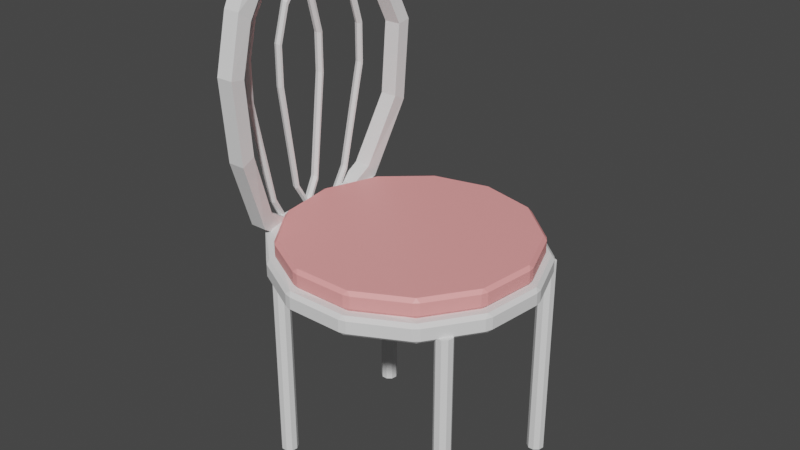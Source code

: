 # Source: chair.blend  (saved by Blender 2.93.21; exported with 4.5.12 LTS)
import bpy
from mathutils import Matrix  # noqa: F401  (used for matrix-valued properties, if any)

bpy.ops.wm.read_factory_settings(use_empty=True)
scene = bpy.context.scene
scene.name = 'Scene'

# ---- collections
col_collection = bpy.data.collections.new('Collection'); scene.collection.children.link(col_collection)

# ---- materials (node trees are filled in below, after node groups)
mat_roof4 = bpy.data.materials.new('roof4')
mat_roof4.use_transparent_shadow = False

# ---- material node trees
mat_roof4.use_nodes = True; mat_roof4.node_tree.nodes.clear()
_N = mat_roof4.node_tree.nodes; _L = mat_roof4.node_tree.links
n0 = _N.new('ShaderNodeBsdfPrincipled'); n0.name = 'Principled BSDF'; n0.location = (10, 300)
n0.distribution = 'GGX'
n0.subsurface_method = 'BURLEY'
n0.inputs[0].default_value = (1.0, 0.3718, 0.3659, 1.0)
n0.inputs[3].default_value = 1.45
n0.inputs[27].default_value = (0.0, 0.0, 0.0, 1.0)
n0.inputs[28].default_value = 1.0
n1 = _N.new('ShaderNodeOutputMaterial'); n1.name = 'Material Output'; n1.location = (300, 300)
_L.new(n0.outputs[0], n1.inputs[0])
n1.is_active_output = True

# ---- world
world_world = bpy.data.worlds.new('World'); scene.world = world_world
world_world.use_nodes = True; world_world.node_tree.nodes.clear()
_N = world_world.node_tree.nodes; _L = world_world.node_tree.links
n0 = _N.new('ShaderNodeOutputWorld'); n0.name = 'World Output'; n0.location = (300, 300)
n1 = _N.new('ShaderNodeBackground'); n1.name = 'Background'; n1.location = (10, 300)
n1.inputs[0].default_value = (0.05088, 0.05088, 0.05088, 1.0)
_L.new(n1.outputs[0], n0.inputs[0])
n0.is_active_output = True
world_world.color = (0.05088, 0.05088, 0.05088)
world_world.use_sun_shadow = False
world_world.sun_shadow_jitter_overblur = 0.0

# ---- meshes
me_cube_110 = bpy.data.meshes.new('Cube.110')
me_cube_110.from_pydata([(-0.365, -0.365, -0.365), (-0.365, -0.365, 0.365), (-0.365, 0.365, -0.365), (-0.365, 0.365, 0.365), (0.365, -0.365, -0.365), (0.365, -0.365, 0.365), (0.365, 0.365, -0.365), (0.365, 0.365, 0.365)], [], [(0, 1, 3, 2), (2, 3, 7, 6), (6, 7, 5, 4), (4, 5, 1, 0), (2, 6, 4, 0), (7, 3, 1, 5)])
_uv = me_cube_110.uv_layers.new(name='UVMap')
_uv.uv.foreach_set('vector', [0.375, 0.0, 0.625, 0.0, 0.625, 0.25, 0.375, 0.25, 0.375, 0.25, 0.625, 0.25, 0.625, 0.5, 0.375, 0.5, 0.375, 0.5, 0.625, 0.5, 0.625, 0.75, 0.375, 0.75, 0.375, 0.75, 0.625, 0.75, 0.625, 1.0, 0.375, 1.0, 0.125, 0.5, 0.375, 0.5, 0.375, 0.75, 0.125, 0.75, 0.625, 0.5, 0.875, 0.5, 0.875, 0.75, 0.625, 0.75])
me_cube_110.use_remesh_fix_poles = True
me_cube_110.use_remesh_preserve_attributes = False
me_cube_110.update()
me_cylinder_091 = bpy.data.meshes.new('Cylinder.091')
me_cylinder_091.from_pydata([(-0.08805, 0.4996, -0.1876), (-0.08805, 0.4996, 0.1876), (0.2889, 0.4737, -0.1876), (0.2889, 0.4737, 0.1876), (0.6483, 0.3305, -0.4253), (0.6483, 0.3305, -0.05015), (0.8079, 0.1027, -0.6735), (0.8079, 0.1027, -0.2983), (0.8149, -0.1575, -0.6735), (0.8149, -0.1575, -0.2983), (0.6677, -0.3904, -0.4253), (0.6677, -0.3904, -0.05015), (0.3163, -0.5428, -0.1876), (0.3163, -0.5428, 0.1876), (-0.05894, -0.5796, -0.1876), (-0.05894, -0.5796, 0.1876), (-0.309, -0.4925, -0.353), (-0.309, -0.4925, 0.02221), (-0.4913, -0.3015, -0.8182), (-0.4913, -0.3015, -0.443), (-0.5047, -0.05018, -1.123), (-0.5047, -0.05018, -0.7425), (-0.505, 0.2037, -0.8182), (-0.505, 0.2037, -0.443), (-0.3331, 0.4021, -0.353), (-0.3331, 0.4021, 0.02221), (0.2606, 0.411, -0.1876), (-0.0761, 0.4337, -0.1876), (-0.0761, 0.4337, 0.1876), (0.2606, 0.411, 0.1876), (0.5863, 0.2853, -0.4253), (0.5863, 0.2853, -0.05015), (0.7264, 0.08538, -0.5184), (0.7264, 0.08538, -0.1432), (0.7326, -0.143, -0.5184), (0.7326, -0.143, -0.1432), (0.6034, -0.3474, -0.4253), (0.6034, -0.3474, -0.05015), (0.2847, -0.4811, -0.1876), (0.2847, -0.4811, 0.1876), (-0.05054, -0.5134, -0.1876), (-0.05054, -0.5134, 0.1876), (-0.2625, -0.437, -0.322), (-0.2625, -0.437, 0.05323), (-0.4174, -0.2693, -0.6425), (-0.4174, -0.2693, -0.2673), (-0.4203, -0.04877, -0.8182), (-0.4203, -0.04877, -0.443), (-0.4294, 0.1741, -0.6425), (-0.4294, 0.1741, -0.2673), (-0.2837, 0.3482, -0.322), (-0.2837, 0.3482, 0.05323)], [], [(0, 2, 3, 1), (2, 4, 5, 3), (4, 6, 7, 5), (6, 8, 9, 7), (8, 10, 11, 9), (10, 12, 13, 11), (12, 14, 15, 13), (14, 16, 17, 15), (16, 18, 19, 17), (18, 20, 21, 19), (20, 22, 23, 21), (22, 24, 25, 23), (24, 0, 1, 25), (27, 28, 29, 26), (26, 29, 31, 30), (30, 31, 33, 32), (32, 33, 35, 34), (34, 35, 37, 36), (36, 37, 39, 38), (38, 39, 41, 40), (40, 41, 43, 42), (42, 43, 45, 44), (44, 45, 47, 46), (46, 47, 49, 48), (48, 49, 51, 50), (50, 51, 28, 27), (3, 5, 31, 29), (13, 15, 41, 39), (23, 25, 51, 49), (10, 8, 34, 36), (20, 18, 44, 46), (9, 11, 37, 35), (19, 21, 47, 45), (6, 4, 30, 32), (16, 14, 40, 42), (0, 24, 50, 27), (2, 0, 27, 26), (5, 7, 33, 31), (15, 17, 43, 41), (25, 1, 28, 51), (12, 10, 36, 38), (22, 20, 46, 48), (1, 3, 29, 28), (11, 13, 39, 37), (21, 23, 49, 47), (8, 6, 32, 34), (18, 16, 42, 44), (7, 9, 35, 33), (17, 19, 45, 43), (4, 2, 26, 30), (14, 12, 38, 40), (24, 22, 48, 50)])
_uv = me_cylinder_091.uv_layers.new(name='UVMap')
_uv.uv.foreach_set('vector', [1.0, 0.0, 0.9231, 0.0, 0.9231, 1.0, 1.0, 1.0, 0.9231, 0.0, 0.8462, 0.0, 0.8462, 1.0, 0.9231, 1.0, 0.8462, 0.0, 0.7692, 0.0, 0.7692, 1.0, 0.8462, 1.0, 0.7692, 0.0, 0.6923, 0.0, 0.6923, 1.0, 0.7692, 1.0, 0.6923, 0.0, 0.6154, 0.0, 0.6154, 1.0, 0.6923, 1.0, 0.6154, 0.0, 0.5385, 0.0, 0.5385, 1.0, 0.6154, 1.0, 0.5385, 0.0, 0.4615, 0.0, 0.4615, 1.0, 0.5385, 1.0, 0.4615, 0.0, 0.3846, 0.0, 0.3846, 1.0, 0.4615, 1.0, 0.3846, 0.0, 0.3077, 0.0, 0.3077, 1.0, 0.3846, 1.0, 0.3077, 0.0, 0.2308, 0.0, 0.2308, 1.0, 0.3077, 1.0, 0.2308, 0.0, 0.1538, 0.0, 0.1538, 1.0, 0.2308, 1.0, 0.1538, 0.0, 0.07692, 0.0, 0.07692, 1.0, 0.1538, 1.0, 0.07692, 0.0, 4.47e-08, 0.0, 4.47e-08, 1.0, 0.07692, 1.0, 1.0, 0.0, 1.0, 1.0, 0.9231, 1.0, 0.9231, 0.0, 0.9231, 0.0, 0.9231, 1.0, 0.8462, 1.0, 0.8462, 0.0, 0.8462, 0.0, 0.8462, 1.0, 0.7692, 1.0, 0.7692, 0.0, 0.7692, 0.0, 0.7692, 1.0, 0.6923, 1.0, 0.6923, 0.0, 0.6923, 0.0, 0.6923, 1.0, 0.6154, 1.0, 0.6154, 0.0, 0.6154, 0.0, 0.6154, 1.0, 0.5385, 1.0, 0.5385, 0.0, 0.5385, 0.0, 0.5385, 1.0, 0.4615, 1.0, 0.4615, 0.0, 0.4615, 0.0, 0.4615, 1.0, 0.3846, 1.0, 0.3846, 0.0, 0.3846, 0.0, 0.3846, 1.0, 0.3077, 1.0, 0.3077, 0.0, 0.3077, 0.0, 0.3077, 1.0, 0.2308, 1.0, 0.2308, 0.0, 0.2308, 0.0, 0.2308, 1.0, 0.1538, 1.0, 0.1538, 0.0, 0.1538, 0.0, 0.1538, 1.0, 0.07692, 1.0, 0.07692, 0.0, 0.07692, 0.0, 0.07692, 1.0, 4.47e-08, 1.0, 4.47e-08, 0.0, 0.9231, 1.0, 0.8462, 1.0, 0.8462, 1.0, 0.9231, 1.0, 0.5385, 1.0, 0.4615, 1.0, 0.4615, 1.0, 0.5385, 1.0, 0.1538, 1.0, 0.07692, 1.0, 0.07692, 1.0, 0.1538, 1.0, 0.6154, 0.0, 0.6923, 0.0, 0.6923, 0.0, 0.6154, 0.0, 0.2308, 0.0, 0.3077, 0.0, 0.3077, 0.0, 0.2308, 0.0, 0.6923, 1.0, 0.6154, 1.0, 0.6154, 1.0, 0.6923, 1.0, 0.3077, 1.0, 0.2308, 1.0, 0.2308, 1.0, 0.3077, 1.0, 0.7692, 0.0, 0.8462, 0.0, 0.8462, 0.0, 0.7692, 0.0, 0.3846, 0.0, 0.4615, 0.0, 0.4615, 0.0, 0.3846, 0.0, 4.47e-08, 0.0, 0.07692, 0.0, 0.07692, 0.0, 4.47e-08, 0.0, 0.9231, 0.0, 1.0, 0.0, 1.0, 0.0, 0.9231, 0.0, 0.8462, 1.0, 0.7692, 1.0, 0.7692, 1.0, 0.8462, 1.0, 0.4615, 1.0, 0.3846, 1.0, 0.3846, 1.0, 0.4615, 1.0, 0.07692, 1.0, 4.47e-08, 1.0, 4.47e-08, 1.0, 0.07692, 1.0, 0.5385, 0.0, 0.6154, 0.0, 0.6154, 0.0, 0.5385, 0.0, 0.1538, 0.0, 0.2308, 0.0, 0.2308, 0.0, 0.1538, 0.0, 1.0, 1.0, 0.9231, 1.0, 0.9231, 1.0, 1.0, 1.0, 0.6154, 1.0, 0.5385, 1.0, 0.5385, 1.0, 0.6154, 1.0, 0.2308, 1.0, 0.1538, 1.0, 0.1538, 1.0, 0.2308, 1.0, 0.6923, 0.0, 0.7692, 0.0, 0.7692, 0.0, 0.6923, 0.0, 0.3077, 0.0, 0.3846, 0.0, 0.3846, 0.0, 0.3077, 0.0, 0.7692, 1.0, 0.6923, 1.0, 0.6923, 1.0, 0.7692, 1.0, 0.3846, 1.0, 0.3077, 1.0, 0.3077, 1.0, 0.3846, 1.0, 0.8462, 0.0, 0.9231, 0.0, 0.9231, 0.0, 0.8462, 0.0, 0.4615, 0.0, 0.5385, 0.0, 0.5385, 0.0, 0.4615, 0.0, 0.07692, 0.0, 0.1538, 0.0, 0.1538, 0.0, 0.07692, 0.0])
me_cylinder_091.use_remesh_fix_poles = True
me_cylinder_091.use_remesh_preserve_attributes = False
me_cylinder_091.update()
me_cylinder_092 = bpy.data.meshes.new('Cylinder.092')
me_cylinder_092.from_pydata([(-4.657e-10, 0.6027, -0.045), (-0.01628, 0.616, -0.02823), (0.01628, 0.616, -0.02823), (4.657e-10, 0.6027, 0.045), (0.01628, 0.616, 0.02823), (-0.01628, 0.616, 0.02823), (0.2801, 0.5337, -0.045), (0.2718, 0.553, -0.02823), (0.3007, 0.5379, -0.02823), (0.2801, 0.5337, 0.045), (0.3007, 0.5379, 0.02823), (0.2718, 0.553, 0.02823), (0.496, 0.3424, -0.045), (0.4977, 0.3633, -0.02823), (0.5162, 0.3365, -0.02823), (0.496, 0.3424, 0.045), (0.5162, 0.3365, 0.02823), (0.4977, 0.3633, 0.02823), (0.5983, 0.07265, -0.045), (0.6095, 0.09041, -0.02823), (0.6135, 0.05808, -0.02823), (0.5983, 0.07265, 0.045), (0.6135, 0.05808, 0.02823), (0.6095, 0.09041, 0.02823), (0.5636, -0.2137, -0.045), (0.5817, -0.2032, -0.02823), (0.5702, -0.2337, -0.02823), (0.5636, -0.2137, 0.045), (0.5702, -0.2337, 0.02823), (0.5817, -0.2032, 0.02823), (0.3997, -0.4511, -0.045), (0.4207, -0.4503, -0.02823), (0.3963, -0.4719, -0.02823), (0.3997, -0.4511, 0.045), (0.3963, -0.4719, 0.02823), (0.4207, -0.4503, 0.02823), (0.1442, -0.5852, -0.045), (0.1632, -0.5942, -0.02823), (0.1316, -0.602, -0.02823), (0.1442, -0.5852, 0.045), (0.1316, -0.602, 0.02823), (0.1632, -0.5942, 0.02823), (-0.1442, -0.5852, -0.045), (-0.1316, -0.602, -0.02823), (-0.1632, -0.5942, -0.02823), (-0.1442, -0.5852, 0.045), (-0.1632, -0.5942, 0.02823), (-0.1316, -0.602, 0.02823), (-0.3997, -0.4511, -0.045), (-0.3963, -0.4719, -0.02823), (-0.4207, -0.4503, -0.02823), (-0.3997, -0.4511, 0.045), (-0.4207, -0.4503, 0.02823), (-0.3963, -0.4719, 0.02823), (-0.5945, -0.2137, -0.045), (-0.6011, -0.2337, -0.02823), (-0.6127, -0.2032, -0.02823), (-0.5785, -0.2732, 0.0986), (-0.5966, -0.2627, 0.08183), (-0.5851, -0.2931, 0.08183), (-0.5983, 0.01587, -0.045), (-0.6135, 0.001308, -0.02823), (-0.6095, 0.03364, -0.02823), (-0.5961, 0.01587, 0.045), (-0.6073, 0.03364, 0.02823), (-0.6113, 0.001308, 0.02823), (-0.569, 0.2692, -0.04925), (-0.5892, 0.2634, -0.03248), (-0.5707, 0.2902, -0.03248), (-0.569, 0.3087, 0.121), (-0.5707, 0.3296, 0.1042), (-0.5892, 0.3028, 0.1042), (-0.2801, 0.5337, -0.045), (-0.3007, 0.5379, -0.02823), (-0.2718, 0.553, -0.02823), (-0.2801, 0.5337, 0.045), (-0.2718, 0.553, 0.02823), (-0.3007, 0.5379, 0.02823)], [], [(74, 76, 5, 1), (14, 16, 23, 19), (20, 22, 29, 25), (26, 28, 35, 31), (32, 34, 41, 37), (38, 40, 47, 43), (44, 46, 53, 49), (50, 52, 59, 55), (56, 58, 65, 61), (62, 64, 71, 67), (68, 70, 77, 73), (8, 10, 17, 13), (9, 3, 75, 69, 63, 57, 51, 45, 39, 33, 27, 21, 15), (2, 4, 11, 7), (0, 1, 2), (3, 4, 5), (6, 7, 8), (9, 10, 11), (12, 13, 14), (15, 16, 17), (18, 19, 20), (21, 22, 23), (24, 25, 26), (27, 28, 29), (30, 31, 32), (33, 34, 35), (36, 37, 38), (39, 40, 41), (42, 43, 44), (45, 46, 47), (48, 49, 50), (51, 52, 53), (54, 55, 56), (57, 58, 59), (60, 61, 62), (63, 64, 65), (66, 67, 68), (69, 70, 71), (72, 73, 74), (75, 76, 77), (2, 7, 6, 0), (11, 4, 3, 9), (1, 5, 4, 2), (10, 8, 7, 11), (8, 13, 12, 6), (17, 10, 9, 15), (16, 14, 13, 17), (14, 19, 18, 12), (23, 16, 15, 21), (22, 20, 19, 23), (20, 25, 24, 18), (29, 22, 21, 27), (28, 26, 25, 29), (26, 31, 30, 24), (35, 28, 27, 33), (34, 32, 31, 35), (32, 37, 36, 30), (41, 34, 33, 39), (40, 38, 37, 41), (38, 43, 42, 36), (47, 40, 39, 45), (46, 44, 43, 47), (44, 49, 48, 42), (53, 46, 45, 51), (52, 50, 49, 53), (50, 55, 54, 48), (59, 52, 51, 57), (58, 56, 55, 59), (56, 61, 60, 54), (65, 58, 57, 63), (64, 62, 61, 65), (62, 67, 66, 60), (71, 64, 63, 69), (70, 68, 67, 71), (68, 73, 72, 66), (77, 70, 69, 75), (76, 74, 73, 77), (74, 1, 0, 72), (5, 76, 75, 3), (0, 6, 12, 18, 24, 30, 36, 42, 48, 54, 60, 66, 72)])
_uv = me_cylinder_092.uv_layers.new(name='UVMap')
_uv.uv.foreach_set('vector', [0.07258, 0.5932, 0.07258, 0.9068, 0.004347, 0.9068, 0.004347, 0.5932, 0.8418, 0.5932, 0.8418, 0.9068, 0.7736, 0.9068, 0.7736, 0.5932, 0.7649, 0.5932, 0.7649, 0.9068, 0.6967, 0.9068, 0.6967, 0.5932, 0.688, 0.5932, 0.688, 0.9068, 0.6197, 0.9068, 0.6197, 0.5932, 0.611, 0.5932, 0.611, 0.9068, 0.5428, 0.9068, 0.5428, 0.5932, 0.5341, 0.5932, 0.5341, 0.9068, 0.4659, 0.9068, 0.4659, 0.5932, 0.4572, 0.5932, 0.4572, 0.9068, 0.389, 0.9068, 0.389, 0.5932, 0.3803, 0.5932, 0.3803, 0.9068, 0.312, 0.9068, 0.312, 0.5932, 0.3033, 0.5932, 0.3033, 0.9068, 0.2351, 0.9068, 0.2351, 0.5932, 0.2264, 0.5932, 0.2264, 0.9068, 0.1582, 0.9068, 0.1582, 0.5932, 0.1495, 0.5932, 0.1495, 0.9068, 0.08127, 0.9068, 0.08127, 0.5932, 0.9187, 0.5932, 0.9187, 0.9068, 0.8505, 0.9068, 0.8505, 0.5932, 0.3584, 0.4566, 0.25, 0.4833, 0.1416, 0.4566, 0.05799, 0.3825, 0.01839, 0.2781, 0.03185, 0.1673, 0.09528, 0.07536, 0.1942, 0.02347, 0.3058, 0.02347, 0.4047, 0.07536, 0.4682, 0.1673, 0.4816, 0.2781, 0.442, 0.3825, 0.9957, 0.5932, 0.9957, 0.9068, 0.9274, 0.9068, 0.9274, 0.5932, 0.001072, 0.5, 0.004347, 0.5, 4.47e-08, 0.5932, 0.001072, 1.0, 4.47e-08, 0.9068, 0.004347, 1.0, 0.9241, 0.5, 0.9274, 0.5, 0.9231, 0.5932, 0.9241, 1.0, 0.9231, 0.9068, 0.9274, 1.0, 0.8472, 0.5, 0.8505, 0.5, 0.8462, 0.5932, 0.8472, 1.0, 0.8462, 0.9068, 0.8505, 1.0, 0.7703, 0.5, 0.7736, 0.5, 0.7692, 0.5932, 0.7703, 1.0, 0.7692, 0.9068, 0.7736, 1.0, 0.6912, 0.5, 0.6923, 0.5932, 0.688, 0.5, 0.6912, 1.0, 0.688, 1.0, 0.6923, 0.9068, 0.6165, 0.5, 0.6197, 0.5, 0.6154, 0.5932, 0.6165, 1.0, 0.6154, 0.9068, 0.6197, 1.0, 0.5374, 0.5, 0.5385, 0.5932, 0.5341, 0.5, 0.5374, 1.0, 0.5341, 1.0, 0.5385, 0.9068, 0.4626, 0.5, 0.4659, 0.5, 0.4615, 0.5932, 0.4626, 1.0, 0.4615, 0.9068, 0.4659, 1.0, 0.3835, 0.5, 0.3846, 0.5932, 0.3803, 0.5, 0.3835, 1.0, 0.3803, 1.0, 0.3846, 0.9068, 0.3088, 0.5, 0.312, 0.5, 0.3077, 0.5932, 0.3066, 1.0, 0.3033, 1.0, 0.3077, 0.9068, 0.2318, 0.5, 0.2351, 0.5, 0.2308, 0.5932, 0.2318, 1.0, 0.2308, 0.9068, 0.2308, 0.9068, 0.1549, 0.5, 0.1538, 0.5932, 0.1538, 0.5932, 0.1528, 1.0, 0.1538, 0.9068, 0.1538, 0.9068, 0.07799, 0.5, 0.08127, 0.5, 0.07692, 0.5932, 0.07585, 1.0, 0.07258, 1.0, 0.07692, 0.9068, 0.9957, 0.5932, 0.9274, 0.5932, 0.9241, 0.5, 0.9989, 0.5, 0.9274, 0.9068, 0.9957, 0.9068, 0.9989, 1.0, 0.9241, 1.0, 0.004347, 0.5932, 0.004347, 0.9068, 4.47e-08, 0.9068, 4.47e-08, 0.5932, 0.9187, 0.9068, 0.9187, 0.5932, 0.9274, 0.5932, 0.9274, 0.9068, 0.9187, 0.5932, 0.8505, 0.5932, 0.8472, 0.5, 0.922, 0.5, 0.8505, 0.9068, 0.9187, 0.9068, 0.922, 1.0, 0.8472, 1.0, 0.8418, 0.9068, 0.8418, 0.5932, 0.8505, 0.5932, 0.8505, 0.9068, 0.8418, 0.5932, 0.7736, 0.5932, 0.7703, 0.5, 0.8451, 0.5, 0.7736, 0.9068, 0.8418, 0.9068, 0.8451, 1.0, 0.7703, 1.0, 0.7649, 0.9068, 0.7649, 0.5932, 0.7736, 0.5932, 0.7736, 0.9068, 0.7649, 0.5932, 0.6967, 0.5932, 0.6934, 0.5, 0.7682, 0.5, 0.6967, 0.9068, 0.7649, 0.9068, 0.7682, 1.0, 0.6934, 1.0, 0.688, 0.9068, 0.688, 0.5932, 0.6967, 0.5932, 0.6967, 0.9068, 0.688, 0.5932, 0.6197, 0.5932, 0.6165, 0.5, 0.6912, 0.5, 0.6197, 0.9068, 0.688, 0.9068, 0.6912, 1.0, 0.6165, 1.0, 0.611, 0.9068, 0.611, 0.5932, 0.6197, 0.5932, 0.6197, 0.9068, 0.611, 0.5932, 0.5428, 0.5932, 0.5395, 0.5, 0.6143, 0.5, 0.5428, 0.9068, 0.611, 0.9068, 0.6143, 1.0, 0.5395, 1.0, 0.5341, 0.9068, 0.5341, 0.5932, 0.5428, 0.5932, 0.5428, 0.9068, 0.5341, 0.5932, 0.4659, 0.5932, 0.4626, 0.5, 0.5374, 0.5, 0.4659, 0.9068, 0.5341, 0.9068, 0.5374, 1.0, 0.4626, 1.0, 0.4572, 0.9068, 0.4572, 0.5932, 0.4659, 0.5932, 0.4659, 0.9068, 0.4572, 0.5932, 0.389, 0.5932, 0.3857, 0.5, 0.4605, 0.5, 0.389, 0.9068, 0.4572, 0.9068, 0.4605, 1.0, 0.3857, 1.0, 0.3803, 0.9068, 0.3803, 0.5932, 0.389, 0.5932, 0.389, 0.9068, 0.3803, 0.5932, 0.312, 0.5932, 0.3088, 0.5, 0.3835, 0.5, 0.312, 0.9068, 0.3803, 0.9068, 0.3835, 1.0, 0.3088, 1.0, 0.3033, 0.9068, 0.3033, 0.5932, 0.312, 0.5932, 0.312, 0.9068, 0.3033, 0.5932, 0.2351, 0.5932, 0.2318, 0.5, 0.3066, 0.5, 0.2351, 0.9068, 0.3033, 0.9068, 0.3066, 1.0, 0.2318, 1.0, 0.2264, 0.9068, 0.2264, 0.5932, 0.2351, 0.5932, 0.2351, 0.9068, 0.2264, 0.5932, 0.1582, 0.5932, 0.1549, 0.5, 0.2297, 0.5, 0.1582, 0.9068, 0.2264, 0.9068, 0.2297, 1.0, 0.1549, 1.0, 0.1495, 0.9068, 0.1495, 0.5932, 0.1582, 0.5932, 0.1582, 0.9068, 0.1495, 0.5932, 0.08127, 0.5932, 0.07799, 0.5, 0.1528, 0.5, 0.08127, 0.9068, 0.1495, 0.9068, 0.1528, 1.0, 0.07799, 1.0, 0.07258, 0.9068, 0.07258, 0.5932, 0.08127, 0.5932, 0.08127, 0.9068, 0.07258, 0.5932, 0.004347, 0.5932, 0.001072, 0.5, 0.07585, 0.5, 0.004347, 0.9068, 0.07258, 0.9068, 0.07585, 1.0, 0.001072, 1.0, 0.75, 0.4833, 0.8584, 0.4566, 0.942, 0.3825, 0.9816, 0.2781, 0.9682, 0.1673, 0.9047, 0.07536, 0.8058, 0.02347, 0.6942, 0.02347, 0.5953, 0.07536, 0.5318, 0.1673, 0.5184, 0.2781, 0.558, 0.3825, 0.6416, 0.4566])
me_cylinder_092.use_remesh_fix_poles = True
me_cylinder_092.use_remesh_preserve_attributes = False
me_cylinder_092.update()
me_cylinder_093 = bpy.data.meshes.new('Cylinder.093')
me_cylinder_093.from_pydata([(-4.657e-10, 0.6027, -0.045), (-0.01628, 0.616, -0.02823), (0.01628, 0.616, -0.02823), (4.657e-10, 0.6027, 0.045), (0.01628, 0.616, 0.02823), (-0.01628, 0.616, 0.02823), (0.2801, 0.5337, -0.045), (0.2718, 0.553, -0.02823), (0.3007, 0.5379, -0.02823), (0.2801, 0.5337, 0.045), (0.3007, 0.5379, 0.02823), (0.2718, 0.553, 0.02823), (0.496, 0.3424, -0.045), (0.4977, 0.3633, -0.02823), (0.5162, 0.3365, -0.02823), (0.496, 0.3424, 0.045), (0.5162, 0.3365, 0.02823), (0.4977, 0.3633, 0.02823), (0.5983, 0.07265, -0.045), (0.6095, 0.09041, -0.02823), (0.6135, 0.05808, -0.02823), (0.5983, 0.07265, 0.045), (0.6135, 0.05808, 0.02823), (0.6095, 0.09041, 0.02823), (0.5636, -0.2137, -0.045), (0.5817, -0.2032, -0.02823), (0.5702, -0.2337, -0.02823), (0.5636, -0.2137, 0.045), (0.5702, -0.2337, 0.02823), (0.5817, -0.2032, 0.02823), (0.3997, -0.4511, -0.045), (0.4207, -0.4503, -0.02823), (0.3963, -0.4719, -0.02823), (0.3997, -0.4511, 0.045), (0.3963, -0.4719, 0.02823), (0.4207, -0.4503, 0.02823), (0.1442, -0.5852, -0.045), (0.1632, -0.5942, -0.02823), (0.1316, -0.602, -0.02823), (0.1442, -0.5852, 0.045), (0.1316, -0.602, 0.02823), (0.1632, -0.5942, 0.02823), (-0.1442, -0.5852, -0.045), (-0.1316, -0.602, -0.02823), (-0.1632, -0.5942, -0.02823), (-0.1442, -0.5852, 0.045), (-0.1632, -0.5942, 0.02823), (-0.1316, -0.602, 0.02823), (-0.3997, -0.4511, -0.045), (-0.3963, -0.4719, -0.02823), (-0.4207, -0.4503, -0.02823), (-0.3997, -0.4511, 0.045), (-0.4207, -0.4503, 0.02823), (-0.3963, -0.4719, 0.02823), (-0.5636, -0.2137, -0.045), (-0.5702, -0.2337, -0.02823), (-0.5817, -0.2032, -0.02823), (-0.5636, -0.2137, 0.045), (-0.5817, -0.2032, 0.02823), (-0.5702, -0.2337, 0.02823), (-0.5983, 0.07265, -0.045), (-0.6135, 0.05808, -0.02823), (-0.6095, 0.09041, -0.02823), (-0.5983, 0.07265, 0.045), (-0.6095, 0.09041, 0.02823), (-0.6135, 0.05808, 0.02823), (-0.496, 0.3424, -0.045), (-0.5162, 0.3365, -0.02823), (-0.4977, 0.3633, -0.02823), (-0.496, 0.3424, 0.045), (-0.4977, 0.3633, 0.02823), (-0.5162, 0.3365, 0.02823), (-0.2801, 0.5337, -0.045), (-0.3007, 0.5379, -0.02823), (-0.2718, 0.553, -0.02823), (-0.2801, 0.5337, 0.045), (-0.2718, 0.553, 0.02823), (-0.3007, 0.5379, 0.02823)], [], [(74, 76, 5, 1), (14, 16, 23, 19), (20, 22, 29, 25), (26, 28, 35, 31), (32, 34, 41, 37), (38, 40, 47, 43), (44, 46, 53, 49), (50, 52, 59, 55), (56, 58, 65, 61), (62, 64, 71, 67), (68, 70, 77, 73), (8, 10, 17, 13), (9, 3, 75, 69, 63, 57, 51, 45, 39, 33, 27, 21, 15), (2, 4, 11, 7), (0, 1, 2), (3, 4, 5), (6, 7, 8), (9, 10, 11), (12, 13, 14), (15, 16, 17), (18, 19, 20), (21, 22, 23), (24, 25, 26), (27, 28, 29), (30, 31, 32), (33, 34, 35), (36, 37, 38), (39, 40, 41), (42, 43, 44), (45, 46, 47), (48, 49, 50), (51, 52, 53), (54, 55, 56), (57, 58, 59), (60, 61, 62), (63, 64, 65), (66, 67, 68), (69, 70, 71), (72, 73, 74), (75, 76, 77), (2, 7, 6, 0), (11, 4, 3, 9), (1, 5, 4, 2), (10, 8, 7, 11), (8, 13, 12, 6), (17, 10, 9, 15), (16, 14, 13, 17), (14, 19, 18, 12), (23, 16, 15, 21), (22, 20, 19, 23), (20, 25, 24, 18), (29, 22, 21, 27), (28, 26, 25, 29), (26, 31, 30, 24), (35, 28, 27, 33), (34, 32, 31, 35), (32, 37, 36, 30), (41, 34, 33, 39), (40, 38, 37, 41), (38, 43, 42, 36), (47, 40, 39, 45), (46, 44, 43, 47), (44, 49, 48, 42), (53, 46, 45, 51), (52, 50, 49, 53), (50, 55, 54, 48), (59, 52, 51, 57), (58, 56, 55, 59), (56, 61, 60, 54), (65, 58, 57, 63), (64, 62, 61, 65), (62, 67, 66, 60), (71, 64, 63, 69), (70, 68, 67, 71), (68, 73, 72, 66), (77, 70, 69, 75), (76, 74, 73, 77), (74, 1, 0, 72), (5, 76, 75, 3), (0, 6, 12, 18, 24, 30, 36, 42, 48, 54, 60, 66, 72)])
_uv = me_cylinder_093.uv_layers.new(name='UVMap')
_uv.uv.foreach_set('vector', [0.07258, 0.5932, 0.07258, 0.9068, 0.004347, 0.9068, 0.004347, 0.5932, 0.8418, 0.5932, 0.8418, 0.9068, 0.7736, 0.9068, 0.7736, 0.5932, 0.7649, 0.5932, 0.7649, 0.9068, 0.6967, 0.9068, 0.6967, 0.5932, 0.688, 0.5932, 0.688, 0.9068, 0.6197, 0.9068, 0.6197, 0.5932, 0.611, 0.5932, 0.611, 0.9068, 0.5428, 0.9068, 0.5428, 0.5932, 0.5341, 0.5932, 0.5341, 0.9068, 0.4659, 0.9068, 0.4659, 0.5932, 0.4572, 0.5932, 0.4572, 0.9068, 0.389, 0.9068, 0.389, 0.5932, 0.3803, 0.5932, 0.3803, 0.9068, 0.312, 0.9068, 0.312, 0.5932, 0.3033, 0.5932, 0.3033, 0.9068, 0.2351, 0.9068, 0.2351, 0.5932, 0.2264, 0.5932, 0.2264, 0.9068, 0.1582, 0.9068, 0.1582, 0.5932, 0.1495, 0.5932, 0.1495, 0.9068, 0.08127, 0.9068, 0.08127, 0.5932, 0.9187, 0.5932, 0.9187, 0.9068, 0.8505, 0.9068, 0.8505, 0.5932, 0.3584, 0.4566, 0.25, 0.4833, 0.1416, 0.4566, 0.05799, 0.3825, 0.01839, 0.2781, 0.03185, 0.1673, 0.09528, 0.07536, 0.1942, 0.02347, 0.3058, 0.02347, 0.4047, 0.07536, 0.4682, 0.1673, 0.4816, 0.2781, 0.442, 0.3825, 0.9957, 0.5932, 0.9957, 0.9068, 0.9274, 0.9068, 0.9274, 0.5932, 0.001072, 0.5, 0.004347, 0.5, 4.47e-08, 0.5932, 0.001072, 1.0, 4.47e-08, 0.9068, 0.004347, 1.0, 0.9241, 0.5, 0.9274, 0.5, 0.9231, 0.5932, 0.9241, 1.0, 0.9231, 0.9068, 0.9274, 1.0, 0.8472, 0.5, 0.8505, 0.5, 0.8462, 0.5932, 0.8472, 1.0, 0.8462, 0.9068, 0.8505, 1.0, 0.7703, 0.5, 0.7736, 0.5, 0.7692, 0.5932, 0.7703, 1.0, 0.7692, 0.9068, 0.7736, 1.0, 0.6912, 0.5, 0.6923, 0.5932, 0.688, 0.5, 0.6912, 1.0, 0.688, 1.0, 0.6923, 0.9068, 0.6165, 0.5, 0.6197, 0.5, 0.6154, 0.5932, 0.6165, 1.0, 0.6154, 0.9068, 0.6197, 1.0, 0.5374, 0.5, 0.5385, 0.5932, 0.5341, 0.5, 0.5374, 1.0, 0.5341, 1.0, 0.5385, 0.9068, 0.4626, 0.5, 0.4659, 0.5, 0.4615, 0.5932, 0.4626, 1.0, 0.4615, 0.9068, 0.4659, 1.0, 0.3835, 0.5, 0.3846, 0.5932, 0.3803, 0.5, 0.3835, 1.0, 0.3803, 1.0, 0.3846, 0.9068, 0.3088, 0.5, 0.312, 0.5, 0.3077, 0.5932, 0.3066, 1.0, 0.3033, 1.0, 0.3077, 0.9068, 0.2318, 0.5, 0.2351, 0.5, 0.2308, 0.5932, 0.2318, 1.0, 0.2308, 0.9068, 0.2308, 0.9068, 0.1549, 0.5, 0.1538, 0.5932, 0.1538, 0.5932, 0.1528, 1.0, 0.1538, 0.9068, 0.1538, 0.9068, 0.07799, 0.5, 0.08127, 0.5, 0.07692, 0.5932, 0.07585, 1.0, 0.07258, 1.0, 0.07692, 0.9068, 0.9957, 0.5932, 0.9274, 0.5932, 0.9241, 0.5, 0.9989, 0.5, 0.9274, 0.9068, 0.9957, 0.9068, 0.9989, 1.0, 0.9241, 1.0, 0.004347, 0.5932, 0.004347, 0.9068, 4.47e-08, 0.9068, 4.47e-08, 0.5932, 0.9187, 0.9068, 0.9187, 0.5932, 0.9274, 0.5932, 0.9274, 0.9068, 0.9187, 0.5932, 0.8505, 0.5932, 0.8472, 0.5, 0.922, 0.5, 0.8505, 0.9068, 0.9187, 0.9068, 0.922, 1.0, 0.8472, 1.0, 0.8418, 0.9068, 0.8418, 0.5932, 0.8505, 0.5932, 0.8505, 0.9068, 0.8418, 0.5932, 0.7736, 0.5932, 0.7703, 0.5, 0.8451, 0.5, 0.7736, 0.9068, 0.8418, 0.9068, 0.8451, 1.0, 0.7703, 1.0, 0.7649, 0.9068, 0.7649, 0.5932, 0.7736, 0.5932, 0.7736, 0.9068, 0.7649, 0.5932, 0.6967, 0.5932, 0.6934, 0.5, 0.7682, 0.5, 0.6967, 0.9068, 0.7649, 0.9068, 0.7682, 1.0, 0.6934, 1.0, 0.688, 0.9068, 0.688, 0.5932, 0.6967, 0.5932, 0.6967, 0.9068, 0.688, 0.5932, 0.6197, 0.5932, 0.6165, 0.5, 0.6912, 0.5, 0.6197, 0.9068, 0.688, 0.9068, 0.6912, 1.0, 0.6165, 1.0, 0.611, 0.9068, 0.611, 0.5932, 0.6197, 0.5932, 0.6197, 0.9068, 0.611, 0.5932, 0.5428, 0.5932, 0.5395, 0.5, 0.6143, 0.5, 0.5428, 0.9068, 0.611, 0.9068, 0.6143, 1.0, 0.5395, 1.0, 0.5341, 0.9068, 0.5341, 0.5932, 0.5428, 0.5932, 0.5428, 0.9068, 0.5341, 0.5932, 0.4659, 0.5932, 0.4626, 0.5, 0.5374, 0.5, 0.4659, 0.9068, 0.5341, 0.9068, 0.5374, 1.0, 0.4626, 1.0, 0.4572, 0.9068, 0.4572, 0.5932, 0.4659, 0.5932, 0.4659, 0.9068, 0.4572, 0.5932, 0.389, 0.5932, 0.3857, 0.5, 0.4605, 0.5, 0.389, 0.9068, 0.4572, 0.9068, 0.4605, 1.0, 0.3857, 1.0, 0.3803, 0.9068, 0.3803, 0.5932, 0.389, 0.5932, 0.389, 0.9068, 0.3803, 0.5932, 0.312, 0.5932, 0.3088, 0.5, 0.3835, 0.5, 0.312, 0.9068, 0.3803, 0.9068, 0.3835, 1.0, 0.3088, 1.0, 0.3033, 0.9068, 0.3033, 0.5932, 0.312, 0.5932, 0.312, 0.9068, 0.3033, 0.5932, 0.2351, 0.5932, 0.2318, 0.5, 0.3066, 0.5, 0.2351, 0.9068, 0.3033, 0.9068, 0.3066, 1.0, 0.2318, 1.0, 0.2264, 0.9068, 0.2264, 0.5932, 0.2351, 0.5932, 0.2351, 0.9068, 0.2264, 0.5932, 0.1582, 0.5932, 0.1549, 0.5, 0.2297, 0.5, 0.1582, 0.9068, 0.2264, 0.9068, 0.2297, 1.0, 0.1549, 1.0, 0.1495, 0.9068, 0.1495, 0.5932, 0.1582, 0.5932, 0.1582, 0.9068, 0.1495, 0.5932, 0.08127, 0.5932, 0.07799, 0.5, 0.1528, 0.5, 0.08127, 0.9068, 0.1495, 0.9068, 0.1528, 1.0, 0.07799, 1.0, 0.07258, 0.9068, 0.07258, 0.5932, 0.08127, 0.5932, 0.08127, 0.9068, 0.07258, 0.5932, 0.004347, 0.5932, 0.001072, 0.5, 0.07585, 0.5, 0.004347, 0.9068, 0.07258, 0.9068, 0.07585, 1.0, 0.001072, 1.0, 0.75, 0.4833, 0.8584, 0.4566, 0.942, 0.3825, 0.9816, 0.2781, 0.9682, 0.1673, 0.9047, 0.07536, 0.8058, 0.02347, 0.6942, 0.02347, 0.5953, 0.07536, 0.5318, 0.1673, 0.5184, 0.2781, 0.558, 0.3825, 0.6416, 0.4566])
me_cylinder_093.materials.append(mat_roof4)
me_cylinder_093.use_remesh_fix_poles = True
me_cylinder_093.use_remesh_preserve_attributes = False
me_cylinder_093.update()
me_cylinder_094 = bpy.data.meshes.new('Cylinder.094')
me_cylinder_094.from_pydata([(0.0, 0.04, -0.495), (0.0, 0.04, 0.495), (0.02571, 0.03064, -0.495), (0.02571, 0.03064, 0.495), (0.03939, 0.006945, -0.495), (0.03939, 0.006945, 0.495), (0.03464, -0.02, -0.495), (0.03464, -0.02, 0.495), (0.01368, -0.03758, -0.495), (0.01368, -0.03758, 0.495), (-0.01368, -0.03758, -0.495), (-0.01368, -0.03758, 0.495), (-0.03464, -0.02, -0.495), (-0.03464, -0.02, 0.495), (-0.03939, 0.006945, -0.495), (-0.03939, 0.006945, 0.495), (-0.02571, 0.03064, -0.495), (-0.02571, 0.03064, 0.495)], [], [(0, 1, 3, 2), (2, 3, 5, 4), (4, 5, 7, 6), (6, 7, 9, 8), (8, 9, 11, 10), (10, 11, 13, 12), (12, 13, 15, 14), (3, 1, 17, 15, 13, 11, 9, 7, 5), (14, 15, 17, 16), (16, 17, 1, 0), (0, 2, 4, 6, 8, 10, 12, 14, 16)])
_uv = me_cylinder_094.uv_layers.new(name='UVMap')
_uv.uv.foreach_set('vector', [1.0, 0.5, 1.0, 1.0, 0.8889, 1.0, 0.8889, 0.5, 0.8889, 0.5, 0.8889, 1.0, 0.7778, 1.0, 0.7778, 0.5, 0.7778, 0.5, 0.7778, 1.0, 0.6667, 1.0, 0.6667, 0.5, 0.6667, 0.5, 0.6667, 1.0, 0.5556, 1.0, 0.5556, 0.5, 0.5556, 0.5, 0.5556, 1.0, 0.4444, 1.0, 0.4444, 0.5, 0.4444, 0.5, 0.4444, 1.0, 0.3333, 1.0, 0.3333, 0.5, 0.3333, 0.5, 0.3333, 1.0, 0.2222, 1.0, 0.2222, 0.5, 0.4043, 0.4339, 0.25, 0.49, 0.09573, 0.4339, 0.01365, 0.2917, 0.04215, 0.13, 0.1679, 0.02447, 0.3321, 0.02447, 0.4578, 0.13, 0.4864, 0.2917, 0.2222, 0.5, 0.2222, 1.0, 0.1111, 1.0, 0.1111, 0.5, 0.1111, 0.5, 0.1111, 1.0, 4.47e-08, 1.0, 4.47e-08, 0.5, 0.75, 0.49, 0.9043, 0.4339, 0.9864, 0.2917, 0.9578, 0.13, 0.8321, 0.02447, 0.6679, 0.02447, 0.5422, 0.13, 0.5136, 0.2917, 0.5957, 0.4339])
me_cylinder_094.use_remesh_fix_poles = True
me_cylinder_094.use_remesh_preserve_attributes = False
me_cylinder_094.update()
me_cylinder_095 = bpy.data.meshes.new('Cylinder.095')
me_cylinder_095.from_pydata([(0.0, 0.04, -0.495), (0.0, 0.04, 0.495), (0.02571, 0.03064, -0.495), (0.02571, 0.03064, 0.495), (0.03939, 0.006945, -0.495), (0.03939, 0.006945, 0.495), (0.03464, -0.02, -0.495), (0.03464, -0.02, 0.495), (0.01368, -0.03758, -0.495), (0.01368, -0.03758, 0.495), (-0.01368, -0.03758, -0.495), (-0.01368, -0.03758, 0.495), (-0.03464, -0.02, -0.495), (-0.03464, -0.02, 0.495), (-0.03939, 0.006945, -0.495), (-0.03939, 0.006945, 0.495), (-0.02571, 0.03064, -0.495), (-0.02571, 0.03064, 0.495)], [], [(0, 1, 3, 2), (2, 3, 5, 4), (4, 5, 7, 6), (6, 7, 9, 8), (8, 9, 11, 10), (10, 11, 13, 12), (12, 13, 15, 14), (3, 1, 17, 15, 13, 11, 9, 7, 5), (14, 15, 17, 16), (16, 17, 1, 0), (0, 2, 4, 6, 8, 10, 12, 14, 16)])
_uv = me_cylinder_095.uv_layers.new(name='UVMap')
_uv.uv.foreach_set('vector', [1.0, 0.5, 1.0, 1.0, 0.8889, 1.0, 0.8889, 0.5, 0.8889, 0.5, 0.8889, 1.0, 0.7778, 1.0, 0.7778, 0.5, 0.7778, 0.5, 0.7778, 1.0, 0.6667, 1.0, 0.6667, 0.5, 0.6667, 0.5, 0.6667, 1.0, 0.5556, 1.0, 0.5556, 0.5, 0.5556, 0.5, 0.5556, 1.0, 0.4444, 1.0, 0.4444, 0.5, 0.4444, 0.5, 0.4444, 1.0, 0.3333, 1.0, 0.3333, 0.5, 0.3333, 0.5, 0.3333, 1.0, 0.2222, 1.0, 0.2222, 0.5, 0.4043, 0.4339, 0.25, 0.49, 0.09573, 0.4339, 0.01365, 0.2917, 0.04215, 0.13, 0.1679, 0.02447, 0.3321, 0.02447, 0.4578, 0.13, 0.4864, 0.2917, 0.2222, 0.5, 0.2222, 1.0, 0.1111, 1.0, 0.1111, 0.5, 0.1111, 0.5, 0.1111, 1.0, 4.47e-08, 1.0, 4.47e-08, 0.5, 0.75, 0.49, 0.9043, 0.4339, 0.9864, 0.2917, 0.9578, 0.13, 0.8321, 0.02447, 0.6679, 0.02447, 0.5422, 0.13, 0.5136, 0.2917, 0.5957, 0.4339])
me_cylinder_095.use_remesh_fix_poles = True
me_cylinder_095.use_remesh_preserve_attributes = False
me_cylinder_095.update()
me_cylinder_096 = bpy.data.meshes.new('Cylinder.096')
me_cylinder_096.from_pydata([(0.0, 0.04, -0.495), (0.0, 0.04, 0.495), (0.02571, 0.03064, -0.495), (0.02571, 0.03064, 0.495), (0.03939, 0.006945, -0.495), (0.03939, 0.006945, 0.495), (0.03464, -0.02, -0.495), (0.03464, -0.02, 0.495), (0.01368, -0.03758, -0.495), (0.01368, -0.03758, 0.495), (-0.01368, -0.03758, -0.495), (-0.01368, -0.03758, 0.495), (-0.03464, -0.02, -0.495), (-0.03464, -0.02, 0.495), (-0.03939, 0.006945, -0.495), (-0.03939, 0.006945, 0.495), (-0.02571, 0.03064, -0.495), (-0.02571, 0.03064, 0.495)], [], [(0, 1, 3, 2), (2, 3, 5, 4), (4, 5, 7, 6), (6, 7, 9, 8), (8, 9, 11, 10), (10, 11, 13, 12), (12, 13, 15, 14), (3, 1, 17, 15, 13, 11, 9, 7, 5), (14, 15, 17, 16), (16, 17, 1, 0), (0, 2, 4, 6, 8, 10, 12, 14, 16)])
_uv = me_cylinder_096.uv_layers.new(name='UVMap')
_uv.uv.foreach_set('vector', [1.0, 0.5, 1.0, 1.0, 0.8889, 1.0, 0.8889, 0.5, 0.8889, 0.5, 0.8889, 1.0, 0.7778, 1.0, 0.7778, 0.5, 0.7778, 0.5, 0.7778, 1.0, 0.6667, 1.0, 0.6667, 0.5, 0.6667, 0.5, 0.6667, 1.0, 0.5556, 1.0, 0.5556, 0.5, 0.5556, 0.5, 0.5556, 1.0, 0.4444, 1.0, 0.4444, 0.5, 0.4444, 0.5, 0.4444, 1.0, 0.3333, 1.0, 0.3333, 0.5, 0.3333, 0.5, 0.3333, 1.0, 0.2222, 1.0, 0.2222, 0.5, 0.4043, 0.4339, 0.25, 0.49, 0.09573, 0.4339, 0.01365, 0.2917, 0.04215, 0.13, 0.1679, 0.02447, 0.3321, 0.02447, 0.4578, 0.13, 0.4864, 0.2917, 0.2222, 0.5, 0.2222, 1.0, 0.1111, 1.0, 0.1111, 0.5, 0.1111, 0.5, 0.1111, 1.0, 4.47e-08, 1.0, 4.47e-08, 0.5, 0.75, 0.49, 0.9043, 0.4339, 0.9864, 0.2917, 0.9578, 0.13, 0.8321, 0.02447, 0.6679, 0.02447, 0.5422, 0.13, 0.5136, 0.2917, 0.5957, 0.4339])
me_cylinder_096.use_remesh_fix_poles = True
me_cylinder_096.use_remesh_preserve_attributes = False
me_cylinder_096.update()
me_cylinder_097 = bpy.data.meshes.new('Cylinder.097')
me_cylinder_097.from_pydata([(0.0, 0.04, -0.495), (0.0, 0.04, 0.495), (0.02571, 0.03064, -0.495), (0.02571, 0.03064, 0.495), (0.03939, 0.006945, -0.495), (0.03939, 0.006945, 0.495), (0.03464, -0.02, -0.495), (0.03464, -0.02, 0.495), (0.01368, -0.03758, -0.495), (0.01368, -0.03758, 0.495), (-0.01368, -0.03758, -0.495), (-0.01368, -0.03758, 0.495), (-0.03464, -0.02, -0.495), (-0.03464, -0.02, 0.495), (-0.03939, 0.006945, -0.495), (-0.03939, 0.006945, 0.495), (-0.02571, 0.03064, -0.495), (-0.02571, 0.03064, 0.495)], [], [(0, 1, 3, 2), (2, 3, 5, 4), (4, 5, 7, 6), (6, 7, 9, 8), (8, 9, 11, 10), (10, 11, 13, 12), (12, 13, 15, 14), (3, 1, 17, 15, 13, 11, 9, 7, 5), (14, 15, 17, 16), (16, 17, 1, 0), (0, 2, 4, 6, 8, 10, 12, 14, 16)])
_uv = me_cylinder_097.uv_layers.new(name='UVMap')
_uv.uv.foreach_set('vector', [1.0, 0.5, 1.0, 1.0, 0.8889, 1.0, 0.8889, 0.5, 0.8889, 0.5, 0.8889, 1.0, 0.7778, 1.0, 0.7778, 0.5, 0.7778, 0.5, 0.7778, 1.0, 0.6667, 1.0, 0.6667, 0.5, 0.6667, 0.5, 0.6667, 1.0, 0.5556, 1.0, 0.5556, 0.5, 0.5556, 0.5, 0.5556, 1.0, 0.4444, 1.0, 0.4444, 0.5, 0.4444, 0.5, 0.4444, 1.0, 0.3333, 1.0, 0.3333, 0.5, 0.3333, 0.5, 0.3333, 1.0, 0.2222, 1.0, 0.2222, 0.5, 0.4043, 0.4339, 0.25, 0.49, 0.09573, 0.4339, 0.01365, 0.2917, 0.04215, 0.13, 0.1679, 0.02447, 0.3321, 0.02447, 0.4578, 0.13, 0.4864, 0.2917, 0.2222, 0.5, 0.2222, 1.0, 0.1111, 1.0, 0.1111, 0.5, 0.1111, 0.5, 0.1111, 1.0, 4.47e-08, 1.0, 4.47e-08, 0.5, 0.75, 0.49, 0.9043, 0.4339, 0.9864, 0.2917, 0.9578, 0.13, 0.8321, 0.02447, 0.6679, 0.02447, 0.5422, 0.13, 0.5136, 0.2917, 0.5957, 0.4339])
me_cylinder_097.use_remesh_fix_poles = True
me_cylinder_097.use_remesh_preserve_attributes = False
me_cylinder_097.update()
me_torus_003 = bpy.data.meshes.new('Torus.003')
me_torus_003.from_pydata([(0.6081, 0.1156, -1.193e-08), (0.6003, 0.1156, 0.01732), (0.5846, 0.1156, 0.01732), (0.5768, 0.1156, -1.259e-08), (0.5846, 0.1156, -0.01732), (0.6003, 0.1156, -0.01732), (0.5732, 0.2646, -1.267e-08), (0.5662, 0.2613, 0.01732), (0.5521, 0.2546, 0.01732), (0.5451, 0.2513, -1.326e-08), (0.5521, 0.2546, -0.01732), (0.5662, 0.2613, -0.01732), (0.4756, 0.384, -1.473e-08), (0.4708, 0.378, 0.01732), (0.461, 0.3661, 0.01732), (0.4561, 0.3602, -1.514e-08), (0.461, 0.3661, -0.01732), (0.4708, 0.378, -0.01732), (0.07828, 0.5821, 1.65e-09), (0.07654, 0.5726, 0.01732), (0.07306, 0.5537, 0.01732), (0.07132, 0.5442, 1.503e-09), (0.07306, 0.5537, -0.01732), (0.07654, 0.5726, -0.01732), (-0.07828, 0.5821, -1.65e-09), (-0.07654, 0.5726, 0.01732), (-0.07306, 0.5537, 0.01732), (-0.07132, 0.5442, -1.503e-09), (-0.07306, 0.5537, -0.01732), (-0.07654, 0.5726, -0.01732), (-0.2193, 0.4978, -4.624e-09), (-0.2145, 0.4902, 0.01732), (-0.2047, 0.475, 0.01732), (-0.1998, 0.4674, -4.213e-09), (-0.2047, 0.475, -0.01732), (-0.2145, 0.4902, -0.01732), (-0.3169, 0.3459, -6.682e-09), (-0.3099, 0.3417, 0.01732), (-0.2958, 0.3332, 0.01732), (-0.2888, 0.329, -6.088e-09), (-0.2958, 0.3332, -0.01732), (-0.3099, 0.3417, -0.01732), (-0.3518, 0.1564, -7.416e-09), (-0.344, 0.1564, 0.01732), (-0.3283, 0.1564, 0.01732), (-0.3205, 0.1564, -6.757e-09), (-0.3283, 0.1564, -0.01732), (-0.344, 0.1564, -0.01732), (-0.3169, -0.03297, -6.682e-09), (-0.3099, -0.02876, 0.01732), (-0.2958, -0.02035, 0.01732), (-0.2888, -0.01614, -6.088e-09), (-0.2958, -0.02035, -0.01732), (-0.3099, -0.02876, -0.01732), (-0.2193, -0.1849, -4.624e-09), (-0.2145, -0.1773, 0.01732), (-0.2047, -0.1621, 0.01732), (-0.1998, -0.1545, -4.213e-09), (-0.2047, -0.1621, -0.01732), (-0.2145, -0.1773, -0.01732), (-0.07828, -0.2692, -1.65e-09), (-0.07654, -0.2597, 0.01732), (-0.07306, -0.2408, 0.01732), (-0.07132, -0.2313, -1.503e-09), (-0.07306, -0.2408, -0.01732), (-0.07654, -0.2597, -0.01732), (0.07828, -0.2692, 1.65e-09), (0.07654, -0.2597, 0.01732), (0.07306, -0.2408, 0.01732), (0.07132, -0.2313, 1.503e-09), (0.07306, -0.2408, -0.01732), (0.07654, -0.2597, -0.01732), (0.4756, -0.1527, -1.473e-08), (0.4708, -0.1468, 0.01732), (0.461, -0.1348, 0.01732), (0.4561, -0.1289, -1.514e-08), (0.461, -0.1348, -0.01732), (0.4708, -0.1468, -0.01732), (0.5732, -0.03328, -1.267e-08), (0.5662, -0.02997, 0.01732), (0.5521, -0.02335, 0.01732), (0.5451, -0.02004, -1.326e-08), (0.5521, -0.02335, -0.01732), (0.5662, -0.02997, -0.01732)], [], [(0, 6, 7, 1), (1, 7, 8, 2), (2, 8, 9, 3), (3, 9, 10, 4), (4, 10, 11, 5), (5, 11, 6, 0), (6, 12, 13, 7), (7, 13, 14, 8), (8, 14, 15, 9), (9, 15, 16, 10), (10, 16, 17, 11), (11, 17, 12, 6), (12, 18, 19, 13), (13, 19, 20, 14), (14, 20, 21, 15), (15, 21, 22, 16), (16, 22, 23, 17), (17, 23, 18, 12), (18, 24, 25, 19), (19, 25, 26, 20), (20, 26, 27, 21), (21, 27, 28, 22), (22, 28, 29, 23), (23, 29, 24, 18), (24, 30, 31, 25), (25, 31, 32, 26), (26, 32, 33, 27), (27, 33, 34, 28), (28, 34, 35, 29), (29, 35, 30, 24), (30, 36, 37, 31), (31, 37, 38, 32), (32, 38, 39, 33), (33, 39, 40, 34), (34, 40, 41, 35), (35, 41, 36, 30), (36, 42, 43, 37), (37, 43, 44, 38), (38, 44, 45, 39), (39, 45, 46, 40), (40, 46, 47, 41), (41, 47, 42, 36), (42, 48, 49, 43), (43, 49, 50, 44), (44, 50, 51, 45), (45, 51, 52, 46), (46, 52, 53, 47), (47, 53, 48, 42), (48, 54, 55, 49), (49, 55, 56, 50), (50, 56, 57, 51), (51, 57, 58, 52), (52, 58, 59, 53), (53, 59, 54, 48), (54, 60, 61, 55), (55, 61, 62, 56), (56, 62, 63, 57), (57, 63, 64, 58), (58, 64, 65, 59), (59, 65, 60, 54), (60, 66, 67, 61), (61, 67, 68, 62), (62, 68, 69, 63), (63, 69, 70, 64), (64, 70, 71, 65), (65, 71, 66, 60), (66, 72, 73, 67), (67, 73, 74, 68), (68, 74, 75, 69), (69, 75, 76, 70), (70, 76, 77, 71), (71, 77, 72, 66), (72, 78, 79, 73), (73, 79, 80, 74), (74, 80, 81, 75), (75, 81, 82, 76), (76, 82, 83, 77), (77, 83, 78, 72), (78, 0, 1, 79), (79, 1, 2, 80), (80, 2, 3, 81), (81, 3, 4, 82), (82, 4, 5, 83), (83, 5, 0, 78)])
_uv = me_torus_003.uv_layers.new(name='UVMap')
_uv.uv.foreach_set('vector', [0.5, 0.5, 0.5714, 0.5, 0.5714, 0.6667, 0.5, 0.6667, 0.5, 0.6667, 0.5714, 0.6667, 0.5714, 0.8333, 0.5, 0.8333, 0.5, 0.8333, 0.5714, 0.8333, 0.5714, 1.0, 0.5, 1.0, 0.5, -1.11e-16, 0.5714, -1.11e-16, 0.5714, 0.1667, 0.5, 0.1667, 0.5, 0.1667, 0.5714, 0.1667, 0.5714, 0.3333, 0.5, 0.3333, 0.5, 0.3333, 0.5714, 0.3333, 0.5714, 0.5, 0.5, 0.5, 0.5714, 0.5, 0.6429, 0.5, 0.6429, 0.6667, 0.5714, 0.6667, 0.5714, 0.6667, 0.6429, 0.6667, 0.6429, 0.8333, 0.5714, 0.8333, 0.5714, 0.8333, 0.6429, 0.8333, 0.6429, 1.0, 0.5714, 1.0, 0.5714, -1.11e-16, 0.6429, -1.11e-16, 0.6429, 0.1667, 0.5714, 0.1667, 0.5714, 0.1667, 0.6429, 0.1667, 0.6429, 0.3333, 0.5714, 0.3333, 0.5714, 0.3333, 0.6429, 0.3333, 0.6429, 0.5, 0.5714, 0.5, 0.6429, 0.5, 0.7143, 0.5, 0.7143, 0.6667, 0.6429, 0.6667, 0.6429, 0.6667, 0.7143, 0.6667, 0.7143, 0.8333, 0.6429, 0.8333, 0.6429, 0.8333, 0.7143, 0.8333, 0.7143, 1.0, 0.6429, 1.0, 0.6429, -1.11e-16, 0.7143, -1.11e-16, 0.7143, 0.1667, 0.6429, 0.1667, 0.6429, 0.1667, 0.7143, 0.1667, 0.7143, 0.3333, 0.6429, 0.3333, 0.6429, 0.3333, 0.7143, 0.3333, 0.7143, 0.5, 0.6429, 0.5, 0.7143, 0.5, 0.7857, 0.5, 0.7857, 0.6667, 0.7143, 0.6667, 0.7143, 0.6667, 0.7857, 0.6667, 0.7857, 0.8333, 0.7143, 0.8333, 0.7143, 0.8333, 0.7857, 0.8333, 0.7857, 1.0, 0.7143, 1.0, 0.7143, -1.11e-16, 0.7857, -1.11e-16, 0.7857, 0.1667, 0.7143, 0.1667, 0.7143, 0.1667, 0.7857, 0.1667, 0.7857, 0.3333, 0.7143, 0.3333, 0.7143, 0.3333, 0.7857, 0.3333, 0.7857, 0.5, 0.7143, 0.5, 0.7857, 0.5, 0.8571, 0.5, 0.8571, 0.6667, 0.7857, 0.6667, 0.7857, 0.6667, 0.8571, 0.6667, 0.8571, 0.8333, 0.7857, 0.8333, 0.7857, 0.8333, 0.8571, 0.8333, 0.8571, 1.0, 0.7857, 1.0, 0.7857, -1.11e-16, 0.8571, -1.11e-16, 0.8571, 0.1667, 0.7857, 0.1667, 0.7857, 0.1667, 0.8571, 0.1667, 0.8571, 0.3333, 0.7857, 0.3333, 0.7857, 0.3333, 0.8571, 0.3333, 0.8571, 0.5, 0.7857, 0.5, 0.8571, 0.5, 0.9286, 0.5, 0.9286, 0.6667, 0.8571, 0.6667, 0.8571, 0.6667, 0.9286, 0.6667, 0.9286, 0.8333, 0.8571, 0.8333, 0.8571, 0.8333, 0.9286, 0.8333, 0.9286, 1.0, 0.8571, 1.0, 0.8571, -1.11e-16, 0.9286, -1.11e-16, 0.9286, 0.1667, 0.8571, 0.1667, 0.8571, 0.1667, 0.9286, 0.1667, 0.9286, 0.3333, 0.8571, 0.3333, 0.8571, 0.3333, 0.9286, 0.3333, 0.9286, 0.5, 0.8571, 0.5, 0.9286, 0.5, 1.0, 0.5, 1.0, 0.6667, 0.9286, 0.6667, 0.9286, 0.6667, 1.0, 0.6667, 1.0, 0.8333, 0.9286, 0.8333, 0.9286, 0.8333, 1.0, 0.8333, 1.0, 1.0, 0.9286, 1.0, 0.9286, -1.11e-16, 1.0, -1.11e-16, 1.0, 0.1667, 0.9286, 0.1667, 0.9286, 0.1667, 1.0, 0.1667, 1.0, 0.3333, 0.9286, 0.3333, 0.9286, 0.3333, 1.0, 0.3333, 1.0, 0.5, 0.9286, 0.5, -2.22e-16, 0.5, 0.07143, 0.5, 0.07143, 0.6667, -2.22e-16, 0.6667, -2.22e-16, 0.6667, 0.07143, 0.6667, 0.07143, 0.8333, -2.22e-16, 0.8333, -2.22e-16, 0.8333, 0.07143, 0.8333, 0.07143, 1.0, -2.22e-16, 1.0, -2.22e-16, -1.11e-16, 0.07143, -1.11e-16, 0.07143, 0.1667, -2.22e-16, 0.1667, -2.22e-16, 0.1667, 0.07143, 0.1667, 0.07143, 0.3333, -2.22e-16, 0.3333, -2.22e-16, 0.3333, 0.07143, 0.3333, 0.07143, 0.5, -2.22e-16, 0.5, 0.07143, 0.5, 0.1429, 0.5, 0.1429, 0.6667, 0.07143, 0.6667, 0.07143, 0.6667, 0.1429, 0.6667, 0.1429, 0.8333, 0.07143, 0.8333, 0.07143, 0.8333, 0.1429, 0.8333, 0.1429, 1.0, 0.07143, 1.0, 0.07143, -1.11e-16, 0.1429, -1.11e-16, 0.1429, 0.1667, 0.07143, 0.1667, 0.07143, 0.1667, 0.1429, 0.1667, 0.1429, 0.3333, 0.07143, 0.3333, 0.07143, 0.3333, 0.1429, 0.3333, 0.1429, 0.5, 0.07143, 0.5, 0.1429, 0.5, 0.2143, 0.5, 0.2143, 0.6667, 0.1429, 0.6667, 0.1429, 0.6667, 0.2143, 0.6667, 0.2143, 0.8333, 0.1429, 0.8333, 0.1429, 0.8333, 0.2143, 0.8333, 0.2143, 1.0, 0.1429, 1.0, 0.1429, -1.11e-16, 0.2143, -1.11e-16, 0.2143, 0.1667, 0.1429, 0.1667, 0.1429, 0.1667, 0.2143, 0.1667, 0.2143, 0.3333, 0.1429, 0.3333, 0.1429, 0.3333, 0.2143, 0.3333, 0.2143, 0.5, 0.1429, 0.5, 0.2143, 0.5, 0.2857, 0.5, 0.2857, 0.6667, 0.2143, 0.6667, 0.2143, 0.6667, 0.2857, 0.6667, 0.2857, 0.8333, 0.2143, 0.8333, 0.2143, 0.8333, 0.2857, 0.8333, 0.2857, 1.0, 0.2143, 1.0, 0.2143, -1.11e-16, 0.2857, -1.11e-16, 0.2857, 0.1667, 0.2143, 0.1667, 0.2143, 0.1667, 0.2857, 0.1667, 0.2857, 0.3333, 0.2143, 0.3333, 0.2143, 0.3333, 0.2857, 0.3333, 0.2857, 0.5, 0.2143, 0.5, 0.2857, 0.5, 0.3571, 0.5, 0.3571, 0.6667, 0.2857, 0.6667, 0.2857, 0.6667, 0.3571, 0.6667, 0.3571, 0.8333, 0.2857, 0.8333, 0.2857, 0.8333, 0.3571, 0.8333, 0.3571, 1.0, 0.2857, 1.0, 0.2857, -1.11e-16, 0.3571, -1.11e-16, 0.3571, 0.1667, 0.2857, 0.1667, 0.2857, 0.1667, 0.3571, 0.1667, 0.3571, 0.3333, 0.2857, 0.3333, 0.2857, 0.3333, 0.3571, 0.3333, 0.3571, 0.5, 0.2857, 0.5, 0.3571, 0.5, 0.4286, 0.5, 0.4286, 0.6667, 0.3571, 0.6667, 0.3571, 0.6667, 0.4286, 0.6667, 0.4286, 0.8333, 0.3571, 0.8333, 0.3571, 0.8333, 0.4286, 0.8333, 0.4286, 1.0, 0.3571, 1.0, 0.3571, -1.11e-16, 0.4286, -1.11e-16, 0.4286, 0.1667, 0.3571, 0.1667, 0.3571, 0.1667, 0.4286, 0.1667, 0.4286, 0.3333, 0.3571, 0.3333, 0.3571, 0.3333, 0.4286, 0.3333, 0.4286, 0.5, 0.3571, 0.5, 0.4286, 0.5, 0.5, 0.5, 0.5, 0.6667, 0.4286, 0.6667, 0.4286, 0.6667, 0.5, 0.6667, 0.5, 0.8333, 0.4286, 0.8333, 0.4286, 0.8333, 0.5, 0.8333, 0.5, 1.0, 0.4286, 1.0, 0.4286, -1.11e-16, 0.5, -1.11e-16, 0.5, 0.1667, 0.4286, 0.1667, 0.4286, 0.1667, 0.5, 0.1667, 0.5, 0.3333, 0.4286, 0.3333, 0.4286, 0.3333, 0.5, 0.3333, 0.5, 0.5, 0.4286, 0.5])
me_torus_003.use_remesh_fix_poles = True
me_torus_003.use_remesh_preserve_attributes = False
me_torus_003.update()
me_torus_004 = bpy.data.meshes.new('Torus.004')
me_torus_004.from_pydata([(0.6081, 0.1972, -1.193e-08), (0.6003, 0.1972, 0.01732), (0.5846, 0.1972, 0.01732), (0.5768, 0.1972, -1.259e-08), (0.5846, 0.1972, -0.01732), (0.6003, 0.1972, -0.01732), (0.5732, 0.3462, -1.267e-08), (0.5662, 0.3429, 0.01732), (0.5521, 0.3362, 0.01732), (0.5451, 0.3329, -1.326e-08), (0.5521, 0.3362, -0.01732), (0.5662, 0.3429, -0.01732), (0.4756, 0.4656, -1.473e-08), (0.4708, 0.4596, 0.01732), (0.461, 0.4477, 0.01732), (0.4561, 0.4418, -1.514e-08), (0.461, 0.4477, -0.01732), (0.4708, 0.4596, -0.01732), (0.07828, 0.5821, 1.65e-09), (0.07654, 0.5726, 0.01732), (0.07306, 0.5537, 0.01732), (0.07132, 0.5442, 1.503e-09), (0.07306, 0.5537, -0.01732), (0.07654, 0.5726, -0.01732), (-0.07828, 0.5821, -1.65e-09), (-0.07654, 0.5726, 0.01732), (-0.07306, 0.5537, 0.01732), (-0.07132, 0.5442, -1.503e-09), (-0.07306, 0.5537, -0.01732), (-0.07654, 0.5726, -0.01732), (-0.2193, 0.4978, -4.624e-09), (-0.2145, 0.4902, 0.01732), (-0.2047, 0.475, 0.01732), (-0.1998, 0.4674, -4.213e-09), (-0.2047, 0.475, -0.01732), (-0.2145, 0.4902, -0.01732), (-0.3169, 0.3459, -6.682e-09), (-0.3099, 0.3417, 0.01732), (-0.2958, 0.3332, 0.01732), (-0.2888, 0.329, -6.088e-09), (-0.2958, 0.3332, -0.01732), (-0.3099, 0.3417, -0.01732), (-0.3518, 0.1564, -7.416e-09), (-0.344, 0.1564, 0.01732), (-0.3283, 0.1564, 0.01732), (-0.3205, 0.1564, -6.757e-09), (-0.3283, 0.1564, -0.01732), (-0.344, 0.1564, -0.01732), (-0.3169, -0.03297, -6.682e-09), (-0.3099, -0.02876, 0.01732), (-0.2958, -0.02035, 0.01732), (-0.2888, -0.01614, -6.088e-09), (-0.2958, -0.02035, -0.01732), (-0.3099, -0.02876, -0.01732), (-0.2193, -0.1849, -4.624e-09), (-0.2145, -0.1773, 0.01732), (-0.2047, -0.1621, 0.01732), (-0.1998, -0.1545, -4.213e-09), (-0.2047, -0.1621, -0.01732), (-0.2145, -0.1773, -0.01732), (-0.07828, -0.2692, -1.65e-09), (-0.07654, -0.2597, 0.01732), (-0.07306, -0.2408, 0.01732), (-0.07132, -0.2313, -1.503e-09), (-0.07306, -0.2408, -0.01732), (-0.07654, -0.2597, -0.01732), (0.07828, -0.2692, 1.65e-09), (0.07654, -0.2597, 0.01732), (0.07306, -0.2408, 0.01732), (0.07132, -0.2313, 1.503e-09), (0.07306, -0.2408, -0.01732), (0.07654, -0.2597, -0.01732), (0.4756, -0.07112, -1.473e-08), (0.4708, -0.06515, 0.01732), (0.461, -0.05322, 0.01732), (0.4561, -0.04726, -1.514e-08), (0.461, -0.05322, -0.01732), (0.4708, -0.06515, -0.01732), (0.5732, 0.04832, -1.267e-08), (0.5662, 0.05163, 0.01732), (0.5521, 0.05824, 0.01732), (0.5451, 0.06155, -1.326e-08), (0.5521, 0.05824, -0.01732), (0.5662, 0.05163, -0.01732)], [], [(0, 6, 7, 1), (1, 7, 8, 2), (2, 8, 9, 3), (3, 9, 10, 4), (4, 10, 11, 5), (5, 11, 6, 0), (6, 12, 13, 7), (7, 13, 14, 8), (8, 14, 15, 9), (9, 15, 16, 10), (10, 16, 17, 11), (11, 17, 12, 6), (12, 18, 19, 13), (13, 19, 20, 14), (14, 20, 21, 15), (15, 21, 22, 16), (16, 22, 23, 17), (17, 23, 18, 12), (18, 24, 25, 19), (19, 25, 26, 20), (20, 26, 27, 21), (21, 27, 28, 22), (22, 28, 29, 23), (23, 29, 24, 18), (24, 30, 31, 25), (25, 31, 32, 26), (26, 32, 33, 27), (27, 33, 34, 28), (28, 34, 35, 29), (29, 35, 30, 24), (30, 36, 37, 31), (31, 37, 38, 32), (32, 38, 39, 33), (33, 39, 40, 34), (34, 40, 41, 35), (35, 41, 36, 30), (36, 42, 43, 37), (37, 43, 44, 38), (38, 44, 45, 39), (39, 45, 46, 40), (40, 46, 47, 41), (41, 47, 42, 36), (42, 48, 49, 43), (43, 49, 50, 44), (44, 50, 51, 45), (45, 51, 52, 46), (46, 52, 53, 47), (47, 53, 48, 42), (48, 54, 55, 49), (49, 55, 56, 50), (50, 56, 57, 51), (51, 57, 58, 52), (52, 58, 59, 53), (53, 59, 54, 48), (54, 60, 61, 55), (55, 61, 62, 56), (56, 62, 63, 57), (57, 63, 64, 58), (58, 64, 65, 59), (59, 65, 60, 54), (60, 66, 67, 61), (61, 67, 68, 62), (62, 68, 69, 63), (63, 69, 70, 64), (64, 70, 71, 65), (65, 71, 66, 60), (66, 72, 73, 67), (67, 73, 74, 68), (68, 74, 75, 69), (69, 75, 76, 70), (70, 76, 77, 71), (71, 77, 72, 66), (72, 78, 79, 73), (73, 79, 80, 74), (74, 80, 81, 75), (75, 81, 82, 76), (76, 82, 83, 77), (77, 83, 78, 72), (78, 0, 1, 79), (79, 1, 2, 80), (80, 2, 3, 81), (81, 3, 4, 82), (82, 4, 5, 83), (83, 5, 0, 78)])
_uv = me_torus_004.uv_layers.new(name='UVMap')
_uv.uv.foreach_set('vector', [0.5, 0.5, 0.5714, 0.5, 0.5714, 0.6667, 0.5, 0.6667, 0.5, 0.6667, 0.5714, 0.6667, 0.5714, 0.8333, 0.5, 0.8333, 0.5, 0.8333, 0.5714, 0.8333, 0.5714, 1.0, 0.5, 1.0, 0.5, -1.11e-16, 0.5714, -1.11e-16, 0.5714, 0.1667, 0.5, 0.1667, 0.5, 0.1667, 0.5714, 0.1667, 0.5714, 0.3333, 0.5, 0.3333, 0.5, 0.3333, 0.5714, 0.3333, 0.5714, 0.5, 0.5, 0.5, 0.5714, 0.5, 0.6429, 0.5, 0.6429, 0.6667, 0.5714, 0.6667, 0.5714, 0.6667, 0.6429, 0.6667, 0.6429, 0.8333, 0.5714, 0.8333, 0.5714, 0.8333, 0.6429, 0.8333, 0.6429, 1.0, 0.5714, 1.0, 0.5714, -1.11e-16, 0.6429, -1.11e-16, 0.6429, 0.1667, 0.5714, 0.1667, 0.5714, 0.1667, 0.6429, 0.1667, 0.6429, 0.3333, 0.5714, 0.3333, 0.5714, 0.3333, 0.6429, 0.3333, 0.6429, 0.5, 0.5714, 0.5, 0.6429, 0.5, 0.7143, 0.5, 0.7143, 0.6667, 0.6429, 0.6667, 0.6429, 0.6667, 0.7143, 0.6667, 0.7143, 0.8333, 0.6429, 0.8333, 0.6429, 0.8333, 0.7143, 0.8333, 0.7143, 1.0, 0.6429, 1.0, 0.6429, -1.11e-16, 0.7143, -1.11e-16, 0.7143, 0.1667, 0.6429, 0.1667, 0.6429, 0.1667, 0.7143, 0.1667, 0.7143, 0.3333, 0.6429, 0.3333, 0.6429, 0.3333, 0.7143, 0.3333, 0.7143, 0.5, 0.6429, 0.5, 0.7143, 0.5, 0.7857, 0.5, 0.7857, 0.6667, 0.7143, 0.6667, 0.7143, 0.6667, 0.7857, 0.6667, 0.7857, 0.8333, 0.7143, 0.8333, 0.7143, 0.8333, 0.7857, 0.8333, 0.7857, 1.0, 0.7143, 1.0, 0.7143, -1.11e-16, 0.7857, -1.11e-16, 0.7857, 0.1667, 0.7143, 0.1667, 0.7143, 0.1667, 0.7857, 0.1667, 0.7857, 0.3333, 0.7143, 0.3333, 0.7143, 0.3333, 0.7857, 0.3333, 0.7857, 0.5, 0.7143, 0.5, 0.7857, 0.5, 0.8571, 0.5, 0.8571, 0.6667, 0.7857, 0.6667, 0.7857, 0.6667, 0.8571, 0.6667, 0.8571, 0.8333, 0.7857, 0.8333, 0.7857, 0.8333, 0.8571, 0.8333, 0.8571, 1.0, 0.7857, 1.0, 0.7857, -1.11e-16, 0.8571, -1.11e-16, 0.8571, 0.1667, 0.7857, 0.1667, 0.7857, 0.1667, 0.8571, 0.1667, 0.8571, 0.3333, 0.7857, 0.3333, 0.7857, 0.3333, 0.8571, 0.3333, 0.8571, 0.5, 0.7857, 0.5, 0.8571, 0.5, 0.9286, 0.5, 0.9286, 0.6667, 0.8571, 0.6667, 0.8571, 0.6667, 0.9286, 0.6667, 0.9286, 0.8333, 0.8571, 0.8333, 0.8571, 0.8333, 0.9286, 0.8333, 0.9286, 1.0, 0.8571, 1.0, 0.8571, -1.11e-16, 0.9286, -1.11e-16, 0.9286, 0.1667, 0.8571, 0.1667, 0.8571, 0.1667, 0.9286, 0.1667, 0.9286, 0.3333, 0.8571, 0.3333, 0.8571, 0.3333, 0.9286, 0.3333, 0.9286, 0.5, 0.8571, 0.5, 0.9286, 0.5, 1.0, 0.5, 1.0, 0.6667, 0.9286, 0.6667, 0.9286, 0.6667, 1.0, 0.6667, 1.0, 0.8333, 0.9286, 0.8333, 0.9286, 0.8333, 1.0, 0.8333, 1.0, 1.0, 0.9286, 1.0, 0.9286, -1.11e-16, 1.0, -1.11e-16, 1.0, 0.1667, 0.9286, 0.1667, 0.9286, 0.1667, 1.0, 0.1667, 1.0, 0.3333, 0.9286, 0.3333, 0.9286, 0.3333, 1.0, 0.3333, 1.0, 0.5, 0.9286, 0.5, -2.22e-16, 0.5, 0.07143, 0.5, 0.07143, 0.6667, -2.22e-16, 0.6667, -2.22e-16, 0.6667, 0.07143, 0.6667, 0.07143, 0.8333, -2.22e-16, 0.8333, -2.22e-16, 0.8333, 0.07143, 0.8333, 0.07143, 1.0, -2.22e-16, 1.0, -2.22e-16, -1.11e-16, 0.07143, -1.11e-16, 0.07143, 0.1667, -2.22e-16, 0.1667, -2.22e-16, 0.1667, 0.07143, 0.1667, 0.07143, 0.3333, -2.22e-16, 0.3333, -2.22e-16, 0.3333, 0.07143, 0.3333, 0.07143, 0.5, -2.22e-16, 0.5, 0.07143, 0.5, 0.1429, 0.5, 0.1429, 0.6667, 0.07143, 0.6667, 0.07143, 0.6667, 0.1429, 0.6667, 0.1429, 0.8333, 0.07143, 0.8333, 0.07143, 0.8333, 0.1429, 0.8333, 0.1429, 1.0, 0.07143, 1.0, 0.07143, -1.11e-16, 0.1429, -1.11e-16, 0.1429, 0.1667, 0.07143, 0.1667, 0.07143, 0.1667, 0.1429, 0.1667, 0.1429, 0.3333, 0.07143, 0.3333, 0.07143, 0.3333, 0.1429, 0.3333, 0.1429, 0.5, 0.07143, 0.5, 0.1429, 0.5, 0.2143, 0.5, 0.2143, 0.6667, 0.1429, 0.6667, 0.1429, 0.6667, 0.2143, 0.6667, 0.2143, 0.8333, 0.1429, 0.8333, 0.1429, 0.8333, 0.2143, 0.8333, 0.2143, 1.0, 0.1429, 1.0, 0.1429, -1.11e-16, 0.2143, -1.11e-16, 0.2143, 0.1667, 0.1429, 0.1667, 0.1429, 0.1667, 0.2143, 0.1667, 0.2143, 0.3333, 0.1429, 0.3333, 0.1429, 0.3333, 0.2143, 0.3333, 0.2143, 0.5, 0.1429, 0.5, 0.2143, 0.5, 0.2857, 0.5, 0.2857, 0.6667, 0.2143, 0.6667, 0.2143, 0.6667, 0.2857, 0.6667, 0.2857, 0.8333, 0.2143, 0.8333, 0.2143, 0.8333, 0.2857, 0.8333, 0.2857, 1.0, 0.2143, 1.0, 0.2143, -1.11e-16, 0.2857, -1.11e-16, 0.2857, 0.1667, 0.2143, 0.1667, 0.2143, 0.1667, 0.2857, 0.1667, 0.2857, 0.3333, 0.2143, 0.3333, 0.2143, 0.3333, 0.2857, 0.3333, 0.2857, 0.5, 0.2143, 0.5, 0.2857, 0.5, 0.3571, 0.5, 0.3571, 0.6667, 0.2857, 0.6667, 0.2857, 0.6667, 0.3571, 0.6667, 0.3571, 0.8333, 0.2857, 0.8333, 0.2857, 0.8333, 0.3571, 0.8333, 0.3571, 1.0, 0.2857, 1.0, 0.2857, -1.11e-16, 0.3571, -1.11e-16, 0.3571, 0.1667, 0.2857, 0.1667, 0.2857, 0.1667, 0.3571, 0.1667, 0.3571, 0.3333, 0.2857, 0.3333, 0.2857, 0.3333, 0.3571, 0.3333, 0.3571, 0.5, 0.2857, 0.5, 0.3571, 0.5, 0.4286, 0.5, 0.4286, 0.6667, 0.3571, 0.6667, 0.3571, 0.6667, 0.4286, 0.6667, 0.4286, 0.8333, 0.3571, 0.8333, 0.3571, 0.8333, 0.4286, 0.8333, 0.4286, 1.0, 0.3571, 1.0, 0.3571, -1.11e-16, 0.4286, -1.11e-16, 0.4286, 0.1667, 0.3571, 0.1667, 0.3571, 0.1667, 0.4286, 0.1667, 0.4286, 0.3333, 0.3571, 0.3333, 0.3571, 0.3333, 0.4286, 0.3333, 0.4286, 0.5, 0.3571, 0.5, 0.4286, 0.5, 0.5, 0.5, 0.5, 0.6667, 0.4286, 0.6667, 0.4286, 0.6667, 0.5, 0.6667, 0.5, 0.8333, 0.4286, 0.8333, 0.4286, 0.8333, 0.5, 0.8333, 0.5, 1.0, 0.4286, 1.0, 0.4286, -1.11e-16, 0.5, -1.11e-16, 0.5, 0.1667, 0.4286, 0.1667, 0.4286, 0.1667, 0.5, 0.1667, 0.5, 0.3333, 0.4286, 0.3333, 0.4286, 0.3333, 0.5, 0.3333, 0.5, 0.5, 0.4286, 0.5])
me_torus_004.use_remesh_fix_poles = True
me_torus_004.use_remesh_preserve_attributes = False
me_torus_004.update()

# ---- objects
ob_cube_113 = bpy.data.objects.new('Cube.113', me_cube_110)
ob_cylinder_103 = bpy.data.objects.new('Cylinder.103', me_cylinder_091)
ob_cylinder_104 = bpy.data.objects.new('Cylinder.104', me_cylinder_092)
ob_cylinder_105 = bpy.data.objects.new('Cylinder.105', me_cylinder_093)
ob_cylinder_106 = bpy.data.objects.new('Cylinder.106', me_cylinder_094)
ob_cylinder_107 = bpy.data.objects.new('Cylinder.107', me_cylinder_095)
ob_cylinder_108 = bpy.data.objects.new('Cylinder.108', me_cylinder_096)
ob_cylinder_109 = bpy.data.objects.new('Cylinder.109', me_cylinder_097)
ob_torus_006 = bpy.data.objects.new('Torus.006', me_torus_003)
ob_torus_007 = bpy.data.objects.new('Torus.007', me_torus_004)

# ---- transforms, parenting, visibility, modifiers, constraints
ob_cube_113.location = (-0.02917, 0.007367, 0.4482)
ob_cube_113.scale = (0.552, 0.5467, 0.04353)
ob_cylinder_103.location = (-0.2832, 0.02468, 0.915)
ob_cylinder_103.rotation_euler = (1.571, 1.591, 1.571)
ob_cylinder_103.scale = (0.552, 0.552, 0.1194)
ob_cylinder_104.location = (-0.008443, 0.003215, 0.4888)
ob_cylinder_104.scale = (0.552, 0.552, 0.552)
ob_cylinder_105.location = (-0.008443, 0.003215, 0.5391)
ob_cylinder_105.scale = (0.5178, 0.5178, 0.552)
ob_cylinder_106.location = (0.247, 0.2077, 0.2115)
ob_cylinder_106.scale = (0.552, 0.552, 0.552)
ob_cylinder_107.location = (0.247, -0.1933, 0.2004)
ob_cylinder_107.scale = (0.552, 0.552, 0.552)
ob_cylinder_108.location = (-0.25, -0.1933, 0.2004)
ob_cylinder_108.scale = (0.552, 0.552, 0.552)
ob_cylinder_109.location = (-0.25, 0.2077, 0.2115)
ob_cylinder_109.scale = (0.552, 0.552, 0.552)
ob_torus_006.location = (-0.3414, 0.01021, 0.9117)
ob_torus_006.rotation_euler = (0.08727, 1.571, 0.0)
ob_torus_006.scale = (0.6884, 0.3145, 0.5657)
ob_torus_007.location = (-0.3328, -0.1098, 0.9117)
ob_torus_007.rotation_euler = (-0.08727, 1.571, 0.0)
ob_torus_007.scale = (0.6884, 0.3145, 0.5657)

# ---- collection membership
col_collection.objects.link(ob_cube_113)
col_collection.objects.link(ob_cylinder_103)
col_collection.objects.link(ob_cylinder_104)
col_collection.objects.link(ob_cylinder_105)
col_collection.objects.link(ob_cylinder_106)
col_collection.objects.link(ob_cylinder_107)
col_collection.objects.link(ob_cylinder_108)
col_collection.objects.link(ob_cylinder_109)
col_collection.objects.link(ob_torus_006)
col_collection.objects.link(ob_torus_007)

# ---- scene / render settings (as saved in the file)
scene.frame_start = 1; scene.frame_end = 250; scene.frame_set(1)
scene.render.engine = 'BLENDER_EEVEE_NEXT'
scene.cycles.use_denoising = False
scene.cycles.samples = 128
scene.cycles.sampling_pattern = 'TABULATED_SOBOL'
scene.cycles.use_adaptive_sampling = False
scene.cycles.use_light_tree = False
scene.view_settings.view_transform = 'Filmic'
bpy.context.view_layer.update()

# ---- added for rendering (the .blend has no active camera and no usable light): camera, sun
cam_auto = bpy.data.cameras.new('AutoCamera')
cam_auto.lens = 50.0
cam_auto.sensor_width = 36.0
cam_auto.clip_end = 1000.0
ob_auto_camera = bpy.data.objects.new('AutoCamera', cam_auto)
scene.collection.objects.link(ob_auto_camera)
ob_auto_camera.location = (1.45721, -1.79379, 1.76422)
ob_auto_camera.rotation_euler = (1.09748, -7.21219e-08, 0.694738)
scene.camera = ob_auto_camera
light_auto_sun = bpy.data.lights.new('AutoSun', 'SUN')
light_auto_sun.energy = 3.0
light_auto_sun.angle = 0.0523599
ob_auto_sun = bpy.data.objects.new('AutoSun', light_auto_sun)
scene.collection.objects.link(ob_auto_sun)
ob_auto_sun.rotation_euler = (0.872665, 0.174533, 0.523599)
bpy.context.view_layer.update()
